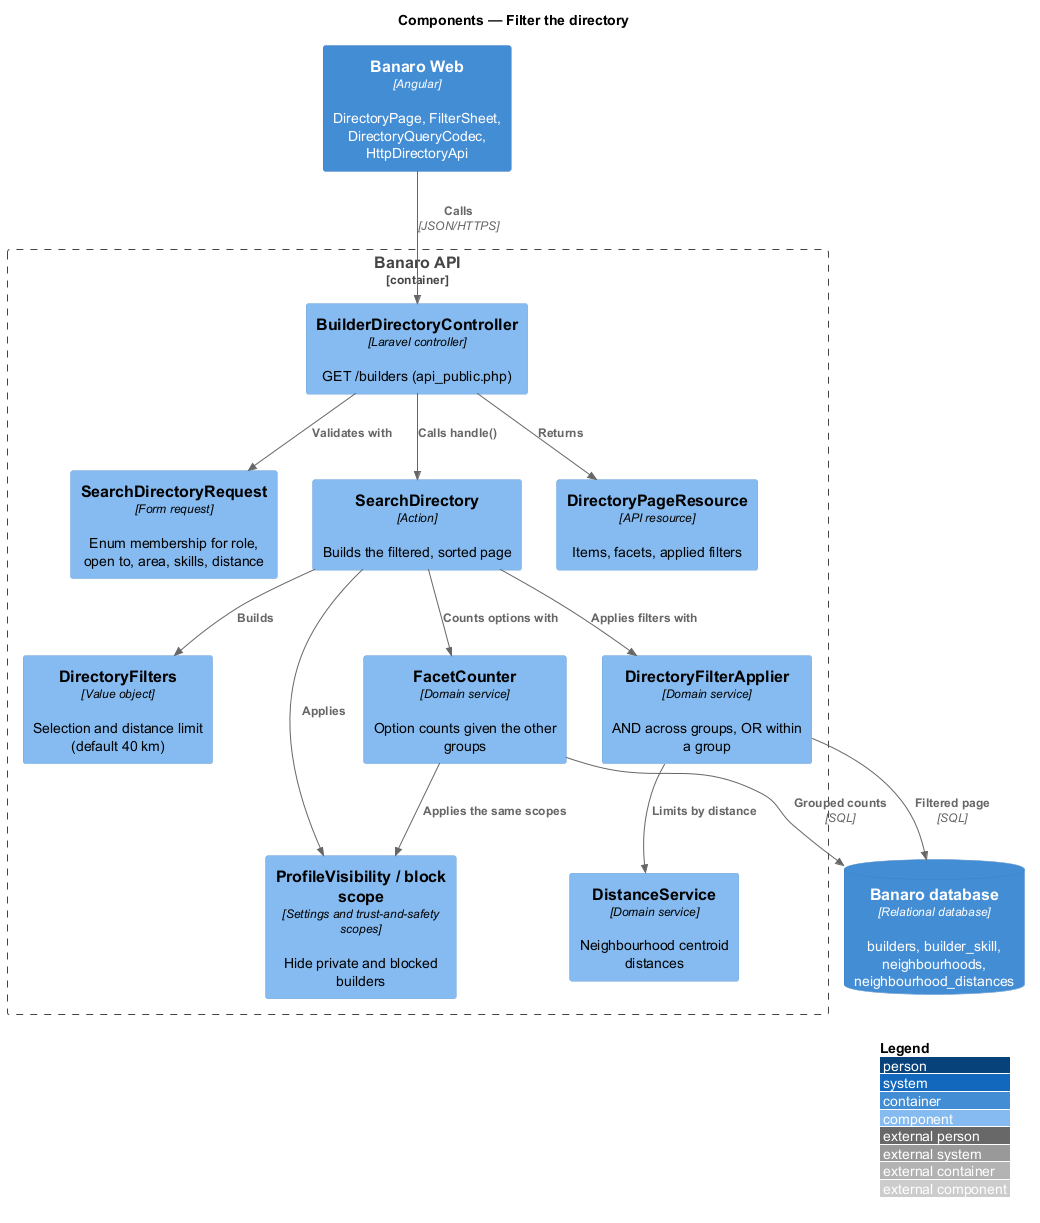

The diagram above was rendered by PlantUML. Its source (embedded in the PNG):
@startuml
!include <C4/C4_Component>
LAYOUT_WITH_LEGEND()
title Components — Filter the directory

Container(web, "Banaro Web", "Angular", "DirectoryPage, FilterSheet, DirectoryQueryCodec, HttpDirectoryApi")
ContainerDb(db, "Banaro database", "Relational database", "builders, builder_skill, neighbourhoods, neighbourhood_distances")

Container_Boundary(api, "Banaro API") {
  Component(ctrl, "BuilderDirectoryController", "Laravel controller", "GET /builders (api_public.php)")
  Component(req, "SearchDirectoryRequest", "Form request", "Enum membership for role, open to, area, skills, distance")
  Component(action, "SearchDirectory", "Action", "Builds the filtered, sorted page")
  Component(filters, "DirectoryFilters", "Value object", "Selection and distance limit (default 40 km)")
  Component(applier, "DirectoryFilterApplier", "Domain service", "AND across groups, OR within a group")
  Component(counter, "FacetCounter", "Domain service", "Option counts given the other groups")
  Component(scopes, "ProfileVisibility / block scope", "Settings and trust-and-safety scopes", "Hide private and blocked builders")
  Component(distance, "DistanceService", "Domain service", "Neighbourhood centroid distances")
  Component(resource, "DirectoryPageResource", "API resource", "Items, facets, applied filters")
}

Rel(web, ctrl, "Calls", "JSON/HTTPS")
Rel(ctrl, req, "Validates with")
Rel(ctrl, action, "Calls handle()")
Rel(ctrl, resource, "Returns")
Rel(action, filters, "Builds")
Rel(action, scopes, "Applies")
Rel(action, applier, "Applies filters with")
Rel(action, counter, "Counts options with")
Rel(applier, distance, "Limits by distance")
Rel(counter, scopes, "Applies the same scopes")
Rel(applier, db, "Filtered page", "SQL")
Rel(counter, db, "Grouped counts", "SQL")
@enduml